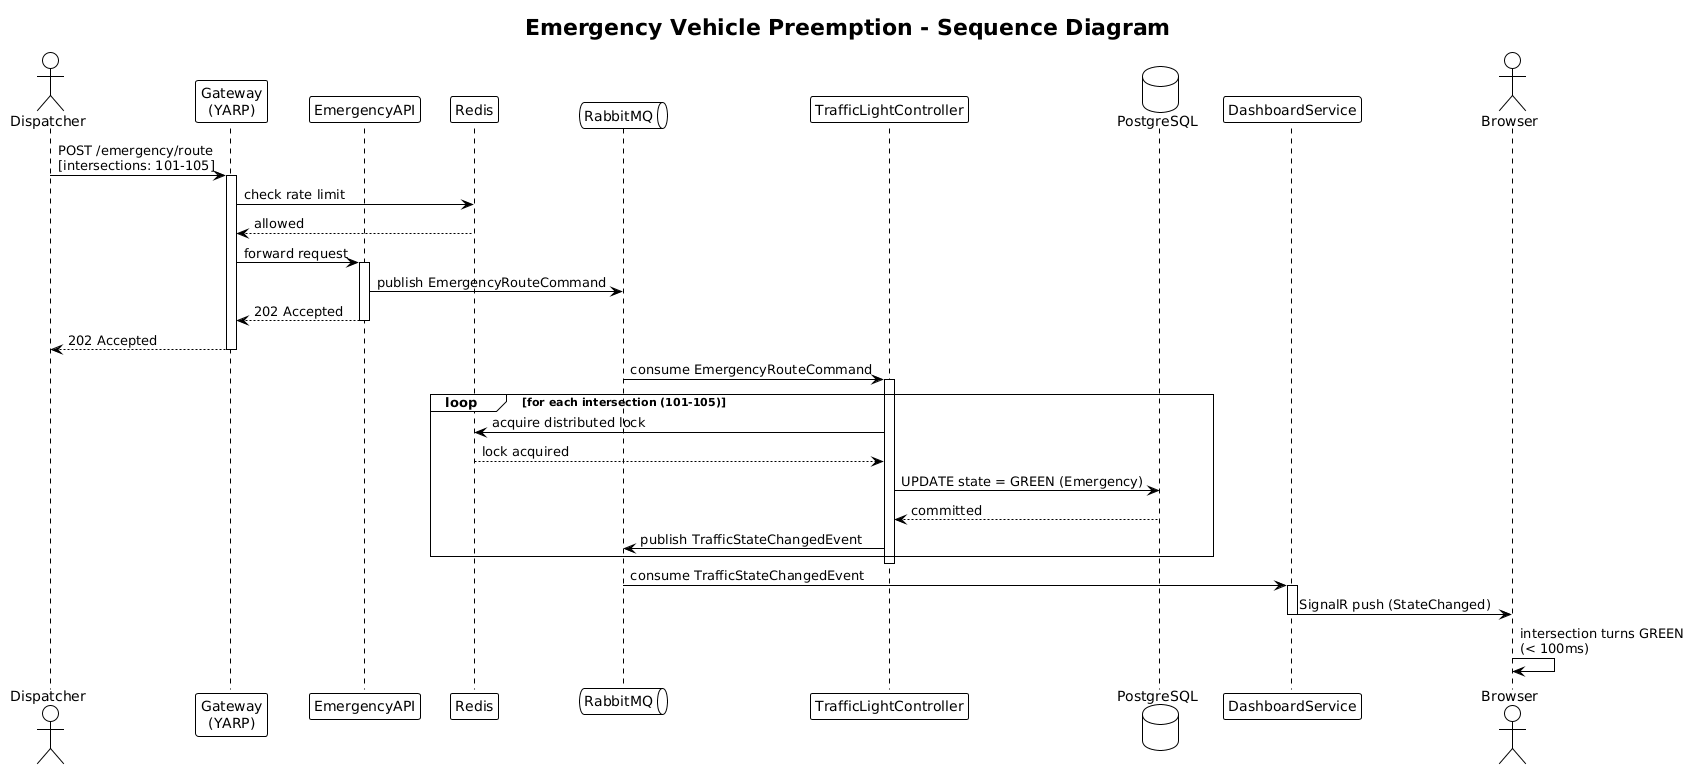

The diagram above was rendered by PlantUML. Its source (embedded in the PNG):
@startuml
!theme plain
title Emergency Vehicle Preemption - Sequence Diagram

actor "Dispatcher" as user
participant "Gateway\n(YARP)" as gw
participant "EmergencyAPI" as api
participant "Redis" as redis
queue "RabbitMQ" as mq
participant "TrafficLightController" as ctrl
database "PostgreSQL" as db
participant "DashboardService" as dash
actor "Browser" as browser

user -> gw : POST /emergency/route\n[intersections: 101-105]
activate gw

gw -> redis : check rate limit
redis --> gw : allowed

gw -> api : forward request
activate api
api -> mq : publish EmergencyRouteCommand
api --> gw : 202 Accepted
deactivate api
gw --> user : 202 Accepted
deactivate gw

mq -> ctrl : consume EmergencyRouteCommand
activate ctrl

loop for each intersection (101-105)
    ctrl -> redis : acquire distributed lock
    redis --> ctrl : lock acquired
    ctrl -> db : UPDATE state = GREEN (Emergency)
    db --> ctrl : committed
    ctrl -> mq : publish TrafficStateChangedEvent
end

deactivate ctrl

mq -> dash : consume TrafficStateChangedEvent
activate dash
dash -> browser : SignalR push (StateChanged)
deactivate dash
browser -> browser : intersection turns GREEN\n(< 100ms)
@enduml